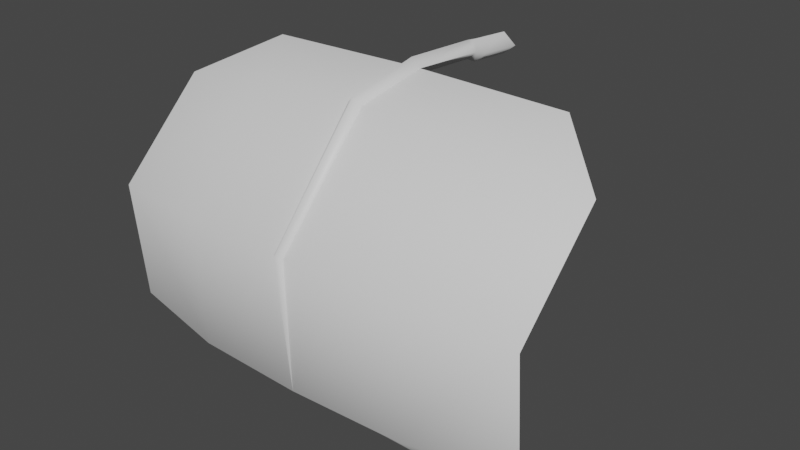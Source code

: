 # Source: fe_flatleaf_05-release.blend  (saved by Blender 3.0.42; exported with 4.5.12 LTS)
import bpy
from mathutils import Matrix  # noqa: F401  (used for matrix-valued properties, if any)

bpy.ops.wm.read_factory_settings(use_empty=True)
scene = bpy.context.scene
scene.name = 'Scene'

# ---- materials (node trees are filled in below, after node groups)
mat_material_001 = bpy.data.materials.new('Material.001')
mat_material_001.use_transparent_shadow = False

# ---- material node trees
mat_material_001.use_nodes = True; mat_material_001.node_tree.nodes.clear()
_N = mat_material_001.node_tree.nodes; _L = mat_material_001.node_tree.links
n0 = _N.new('ShaderNodeBsdfPrincipled'); n0.name = 'Principled BSDF'; n0.location = (10, 300)
n0.distribution = 'GGX'
n0.subsurface_method = 'RANDOM_WALK_SKIN'
n0.inputs[3].default_value = 1.45
n0.inputs[27].default_value = (0.0, 0.0, 0.0, 1.0)
n0.inputs[28].default_value = 1.0
n1 = _N.new('ShaderNodeOutputMaterial'); n1.name = 'Material Output'; n1.location = (300, 300)
_L.new(n0.outputs[0], n1.inputs[0])
n1.is_active_output = True

# ---- world
world_world = bpy.data.worlds.new('World'); scene.world = world_world
world_world.use_nodes = True; world_world.node_tree.nodes.clear()
_N = world_world.node_tree.nodes; _L = world_world.node_tree.links
n0 = _N.new('ShaderNodeOutputWorld'); n0.name = 'World Output'; n0.location = (300, 300)
n1 = _N.new('ShaderNodeBackground'); n1.name = 'Background'; n1.location = (10, 300)
n1.inputs[0].default_value = (0.05088, 0.05088, 0.05088, 1.0)
_L.new(n1.outputs[0], n0.inputs[0])
n0.is_active_output = True
world_world.color = (0.05088, 0.05088, 0.05088)
world_world.use_sun_shadow = False
world_world.sun_shadow_jitter_overblur = 0.0

# ---- meshes
me_fe_starter3_sp1_gmdl_001 = bpy.data.meshes.new('FE_starter3_Sp1.gmdl.001')
me_fe_starter3_sp1_gmdl_001.from_pydata([(-0.8041, -0.5886, 0.05134), (-0.5714, -0.9455, -0.02554), (-1.124, -0.8898, -0.1295), (-0.04961, -0.5782, 0.06332), (0.007854, -0.9465, -0.02361), (1.044e-05, -0.5707, 0.01732), (0.04477, -0.5781, 0.06329), (0.8226, -0.5908, 0.05441), (0.5905, -0.9448, -0.02615), (1.143, -0.8925, -0.1231), (-0.571, -1.436, -0.5395), (-1.124, -1.351, -0.5756), (0.006801, -1.433, -0.5424), (0.5909, -1.435, -0.54), (1.143, -1.357, -0.5731), (-0.5716, -1.389, -1.22), (-1.124, -1.298, -1.2), (0.002969, -1.398, -1.226), (0.5903, -1.388, -1.22), (1.143, -1.305, -1.201), (-0.5719, -1.154, -1.482), (0.0005112, -1.153, -1.477), (0.59, -1.154, -1.483), (-0.5719, -1.154, -1.482), (-0.5716, -1.4, -1.223), (-1.124, -1.298, -1.2), (0.0005112, -1.153, -1.477), (0.002983, -1.414, -1.23), (0.0005112, -1.153, -1.477), (0.59, -1.154, -1.483), (0.5903, -1.399, -1.223), (0.002983, -1.414, -1.23), (1.143, -1.305, -1.201), (-0.571, -1.447, -0.5352), (-1.124, -1.351, -0.5756), (-0.02657, -1.451, -0.5349), (0.002983, -1.414, -1.23), (0.0008237, -1.48, -0.5226), (-0.02657, -1.451, -0.5349), (0.02651, -1.451, -0.5349), (0.591, -1.446, -0.5358), (0.02651, -1.451, -0.5349), (1.143, -1.357, -0.5731), (-0.5714, -0.9509, -0.01537), (-1.124, -0.8898, -0.1295), (-0.04177, -0.9572, -0.003588), (0.0004518, -0.9781, 0.03391), (-0.04177, -0.9572, -0.003588), (0.03639, -0.9572, -0.003654), (0.5905, -0.9501, -0.01641), (0.03639, -0.9572, -0.003654), (1.143, -0.8925, -0.1231), (-0.8041, -0.5886, 0.05134), (-0.04961, -0.5782, 0.06332), (5e-05, -0.5854, 0.1093), (-0.04961, -0.5782, 0.06332), (0.04477, -0.5781, 0.06329), (0.8226, -0.5908, 0.05441), (0.04477, -0.5781, 0.06329), (-0.0005257, -0.1688, 0.08443), (-0.05712, -0.1629, 0.03734), (-0.0005399, -0.1688, -0.009821), (0.0543, -0.172, 0.03731), (0.0002896, -0.1127, 0.07666), (-0.07305, -0.1068, 0.02039), (0.0002726, -0.1127, -0.03596), (0.06879, -0.1159, 0.02035), (0.0002896, -0.1127, 0.07666), (0.0002726, -0.1127, -0.03596), (0.0001684, 0.1275, 0.05465), (-0.0737, 0.1272, -0.001613), (0.0001514, 0.1275, -0.05796), (0.0692, 0.1274, -0.00165), (0.0001684, 0.1275, 0.05465), (0.0001514, 0.1275, -0.05796)], [], [(0, 1, 2), (1, 0, 4), (0, 3, 4), (3, 5, 4), (5, 6, 4), (8, 4, 7), (6, 7, 4), (7, 9, 8), (10, 11, 1), (1, 11, 2), (4, 12, 1), (12, 10, 1), (8, 13, 4), (13, 12, 4), (9, 14, 8), (14, 13, 8), (10, 15, 11), (15, 16, 11), (17, 15, 12), (12, 15, 10), (18, 17, 13), (13, 17, 12), (19, 18, 14), (14, 18, 13), (16, 15, 20), (17, 21, 15), (15, 21, 20), (17, 18, 21), (18, 22, 21), (18, 19, 22), (23, 24, 25), (27, 24, 26), (23, 26, 24), (29, 30, 28), (28, 30, 31), (29, 32, 30), (33, 34, 24), (24, 34, 25), (27, 35, 24), (35, 33, 24), (36, 37, 38), (36, 39, 37), (30, 40, 31), (40, 41, 31), (40, 30, 42), (42, 30, 32), (33, 43, 34), (43, 44, 34), (35, 45, 33), (45, 43, 33), (46, 47, 37), (37, 47, 38), (39, 48, 37), (48, 46, 37), (49, 50, 40), (40, 50, 41), (51, 49, 42), (49, 40, 42), (44, 43, 52), (45, 53, 43), (43, 53, 52), (54, 55, 46), (47, 46, 55), (54, 46, 56), (46, 48, 56), (50, 49, 58), (49, 57, 58), (49, 51, 57), (60, 55, 59), (55, 54, 59), (60, 61, 3), (5, 3, 61), (54, 56, 59), (56, 62, 59), (5, 61, 6), (6, 61, 62), (64, 60, 63), (60, 59, 63), (64, 65, 60), (61, 60, 65), (66, 67, 62), (59, 62, 67), (66, 62, 68), (62, 61, 68), (63, 69, 64), (64, 69, 70), (71, 65, 70), (65, 64, 70), (72, 73, 66), (67, 66, 73), (66, 68, 72), (68, 74, 72)])
me_fe_starter3_sp1_gmdl_001.polygons.foreach_set('use_smooth', [True] * 92)
_uv = me_fe_starter3_sp1_gmdl_001.uv_layers.new(name='UVMap')
_uv.uv.foreach_set('vector', [0.1259, 0.1169, 0.2546, 0.2887, 0.01795, 0.2887, 0.2546, 0.2887, 0.1259, 0.1169, 0.489, 0.2887, 0.1259, 0.1169, 0.468, 0.117, 0.489, 0.2887, 0.468, 0.117, 0.489, 0.1169, 0.489, 0.2887, 0.489, 0.1169, 0.5079, 0.117, 0.489, 0.2887, 0.7523, 0.2887, 0.489, 0.2887, 0.881, 0.1169, 0.5079, 0.117, 0.881, 0.1169, 0.489, 0.2887, 0.881, 0.1169, 0.989, 0.2887, 0.7523, 0.2887, 0.2546, 0.57, 0.01795, 0.57, 0.2546, 0.2887, 0.2546, 0.2887, 0.01795, 0.57, 0.01795, 0.2887, 0.489, 0.2887, 0.4884, 0.57, 0.2546, 0.2887, 0.4884, 0.57, 0.2546, 0.57, 0.2546, 0.2887, 0.7523, 0.2887, 0.7523, 0.57, 0.489, 0.2887, 0.7523, 0.57, 0.4884, 0.57, 0.489, 0.2887, 0.989, 0.2887, 0.989, 0.57, 0.7523, 0.2887, 0.989, 0.57, 0.7523, 0.57, 0.7523, 0.2887, 0.2546, 0.57, 0.2546, 0.8514, 0.01795, 0.57, 0.2546, 0.8514, 0.01795, 0.8514, 0.01795, 0.57, 0.4871, 0.8513, 0.2546, 0.8514, 0.4884, 0.57, 0.4884, 0.57, 0.2546, 0.8514, 0.2546, 0.57, 0.7523, 0.8514, 0.4871, 0.8513, 0.7523, 0.57, 0.7523, 0.57, 0.4871, 0.8513, 0.4884, 0.57, 0.989, 0.8514, 0.7523, 0.8514, 0.989, 0.57, 0.989, 0.57, 0.7523, 0.8514, 0.7523, 0.57, 0.01795, 0.8514, 0.2546, 0.8514, 0.2546, 0.992, 0.4871, 0.8513, 0.4861, 0.992, 0.2546, 0.8514, 0.2546, 0.8514, 0.4861, 0.992, 0.2546, 0.992, 0.4871, 0.8513, 0.7523, 0.8514, 0.4861, 0.992, 0.7523, 0.8514, 0.7523, 0.992, 0.4861, 0.992, 0.7523, 0.8514, 0.989, 0.8514, 0.7523, 0.992, 0.2546, 0.992, 0.2546, 0.8514, 0.01795, 0.8514, 0.4871, 0.8512, 0.2546, 0.8514, 0.4861, 0.992, 0.2546, 0.992, 0.4861, 0.992, 0.2546, 0.8514, 0.7523, 0.992, 0.7523, 0.8514, 0.4861, 0.992, 0.4861, 0.992, 0.7523, 0.8514, 0.4871, 0.8512, 0.7523, 0.992, 0.989, 0.8514, 0.7523, 0.8514, 0.2546, 0.57, 0.01795, 0.57, 0.2546, 0.8514, 0.2546, 0.8514, 0.01795, 0.57, 0.01795, 0.8514, 0.4871, 0.8512, 0.4743, 0.57, 0.2546, 0.8514, 0.4743, 0.57, 0.2546, 0.57, 0.2546, 0.8514, 0.4871, 0.8512, 0.4859, 0.57, 0.4743, 0.57, 0.4871, 0.8512, 0.4967, 0.57, 0.4859, 0.57, 0.7523, 0.8514, 0.7523, 0.57, 0.4871, 0.8512, 0.7523, 0.57, 0.4967, 0.57, 0.4871, 0.8512, 0.7523, 0.57, 0.7523, 0.8514, 0.989, 0.57, 0.989, 0.57, 0.7523, 0.8514, 0.989, 0.8514, 0.2546, 0.57, 0.2546, 0.2887, 0.01795, 0.57, 0.2546, 0.2887, 0.01795, 0.2887, 0.01795, 0.57, 0.4743, 0.57, 0.4681, 0.2887, 0.2546, 0.57, 0.4681, 0.2887, 0.2546, 0.2887, 0.2546, 0.57, 0.4859, 0.2891, 0.4681, 0.2887, 0.4859, 0.57, 0.4859, 0.57, 0.4681, 0.2887, 0.4743, 0.57, 0.4967, 0.57, 0.5011, 0.2887, 0.4859, 0.57, 0.5011, 0.2887, 0.4859, 0.2891, 0.4859, 0.57, 0.7523, 0.2887, 0.5011, 0.2887, 0.7523, 0.57, 0.7523, 0.57, 0.5011, 0.2887, 0.4967, 0.57, 0.989, 0.2887, 0.7523, 0.2887, 0.989, 0.57, 0.7523, 0.2887, 0.7523, 0.57, 0.989, 0.57, 0.01795, 0.2887, 0.2546, 0.2887, 0.1259, 0.1169, 0.4681, 0.2887, 0.468, 0.117, 0.2546, 0.2887, 0.2546, 0.2887, 0.468, 0.117, 0.1259, 0.1169, 0.489, 0.1169, 0.468, 0.117, 0.4859, 0.2891, 0.4681, 0.2887, 0.4859, 0.2891, 0.468, 0.117, 0.489, 0.1169, 0.4859, 0.2891, 0.5079, 0.117, 0.4859, 0.2891, 0.5011, 0.2887, 0.5079, 0.117, 0.5011, 0.2887, 0.7523, 0.2887, 0.5079, 0.117, 0.7523, 0.2887, 0.881, 0.1169, 0.5079, 0.117, 0.7523, 0.2887, 0.989, 0.2887, 0.881, 0.1169, 0.4685, 0.07664, 0.468, 0.117, 0.4857, 0.07651, 0.468, 0.117, 0.489, 0.1169, 0.4857, 0.07651, 0.4685, 0.07664, 0.4857, 0.07651, 0.468, 0.117, 0.489, 0.1169, 0.468, 0.117, 0.4857, 0.07651, 0.489, 0.1169, 0.5079, 0.117, 0.4857, 0.07651, 0.5079, 0.117, 0.5085, 0.07657, 0.4857, 0.07651, 0.489, 0.1169, 0.4857, 0.07651, 0.5079, 0.117, 0.5079, 0.117, 0.4857, 0.07651, 0.5085, 0.07657, 0.4685, 0.04968, 0.4685, 0.07664, 0.4858, 0.04955, 0.4685, 0.07664, 0.4857, 0.07651, 0.4858, 0.04955, 0.4685, 0.04968, 0.4858, 0.04955, 0.4685, 0.07664, 0.4857, 0.07651, 0.4685, 0.07664, 0.4858, 0.04955, 0.5075, 0.04961, 0.4858, 0.04955, 0.5085, 0.07657, 0.4857, 0.07651, 0.5085, 0.07657, 0.4858, 0.04955, 0.5075, 0.04961, 0.5085, 0.07657, 0.4858, 0.04955, 0.5085, 0.07657, 0.4857, 0.07651, 0.4858, 0.04955, 0.4858, 0.04955, 0.4858, 0.00437, 0.4685, 0.04968, 0.4685, 0.04968, 0.4858, 0.00437, 0.4683, 0.004501, 0.4858, 0.00437, 0.4858, 0.04955, 0.4683, 0.004501, 0.4858, 0.04955, 0.4685, 0.04968, 0.4683, 0.004501, 0.5076, 0.004432, 0.4858, 0.00437, 0.5075, 0.04961, 0.4858, 0.04955, 0.5075, 0.04961, 0.4858, 0.00437, 0.5075, 0.04961, 0.4858, 0.04955, 0.5076, 0.004432, 0.4858, 0.04955, 0.4858, 0.00437, 0.5076, 0.004432])
me_fe_starter3_sp1_gmdl_001.materials.append(mat_material_001)
me_fe_starter3_sp1_gmdl_001.use_remesh_fix_poles = True
me_fe_starter3_sp1_gmdl_001.use_remesh_preserve_attributes = False
me_fe_starter3_sp1_gmdl_001.update()
arm_armature = bpy.data.armatures.new('Armature')  # bones are not reproduced

# ---- objects
ob_fe_starter3_sp1_0_860706_0x0 = bpy.data.objects.new('FE_starter3_Sp1 0,860706 0x0', me_fe_starter3_sp1_gmdl_001)
ob_armature = bpy.data.objects.new('Armature', arm_armature)

# ---- transforms, parenting, visibility, modifiers, constraints
ob_fe_starter3_sp1_0_860706_0x0.parent = ob_armature
ob_fe_starter3_sp1_0_860706_0x0.location = (0.0, 0.0, 0.0)
_vg = ob_fe_starter3_sp1_0_860706_0x0.vertex_groups.new(name='Bone')
for _i, _w in zip([0, 1, 2, 3, 4, 5, 6, 7, 8, 9, 10, 11, 12, 13, 14, 15, 16, 17, 18, 19, 20, 21, 22, 23, 24, 25, 26, 27, 28, 29, 30, 31, 32, 33, 34, 35, 36, 37, 38, 39, 40, 41, 42, 43, 44, 45, 46, 47, 48, 49, 50, 51, 52, 53, 54, 55, 56, 57, 58, 59, 60, 61, 62, 63, 64, 65, 66, 67, 68, 69, 70, 71, 72, 73, 74], [0.0, 0.0, 0.0, 0.0, 0.0, 0.0, 0.0, 0.0, 0.0, 7.47e-12, 5.715e-07, 0.0, 0.0, 9.912e-08, 0.0, 0.0, 0.0, 0.0, 0.0, 0.0, 1.772e-07, 0.0, 4.189e-08, 2.545e-14, 0.0, 2.529e-19, 0.0, 0.0, 0.0, 7.874e-13, 0.0, 0.0, 0.0, 4.79e-06, 0.0, 0.0, 0.0, 0.0, 0.0, 0.0, 6.139e-07, 0.0, 0.0, 0.0, 0.0, 0.0, 0.0, 0.0, 0.0, 0.0, 0.0, 0.0, 0.0, 0.0, 0.0, 0.0, 0.0, 0.0, 0.000122, 1.0, 1.0, 1.0, 1.0, 1.0, 1.0, 1.0, 1.0, 1.0, 1.0, 1.0, 1.0, 1.0, 1.0, 1.0, 1.0]): _vg.add([_i], _w, 'REPLACE')
_vg = ob_fe_starter3_sp1_0_860706_0x0.vertex_groups.new(name='Bone.001')
for _i, _w in zip([0, 1, 2, 3, 5, 6, 7, 8, 9, 25, 43, 44, 49, 51, 52, 53, 54, 55, 56, 57, 58], [0.6, 0.425, 0.5, 1.0, 1.0, 1.0, 0.6, 0.425, 0.5, 0.0, 0.425, 0.4995, 0.425, 0.5, 0.6, 1.0, 1.0, 1.0, 1.0, 0.6, 0.9999]): _vg.add([_i], _w, 'REPLACE')
_vg = ob_fe_starter3_sp1_0_860706_0x0.vertex_groups.new(name='Bone.002')
for _i, _w in zip([0, 1, 2, 4, 7, 8, 9, 10, 11, 12, 13, 14, 33, 34, 35, 38, 39, 40, 41, 42, 43, 44, 45, 46, 47, 48, 49, 50, 51, 52, 57], [0.4, 0.575, 0.425, 1.0, 0.4, 0.575, 0.425, 0.1, 0.09997, 0.0001142, 0.09999, 0.1, 0.09997, 0.0996, 0.0, 0.0, 0.0, 0.09992, 0.0, 0.1, 0.575, 0.4254, 1.0, 1.0, 1.0, 1.0, 0.575, 1.0, 0.425, 0.4, 0.4]): _vg.add([_i], _w, 'REPLACE')
_vg = ob_fe_starter3_sp1_0_860706_0x0.vertex_groups.new(name='Bone.003')
for _i, _w in zip([2, 9, 10, 11, 12, 13, 14, 15, 16, 17, 18, 19, 20, 21, 22, 23, 24, 25, 26, 27, 28, 29, 30, 31, 32, 33, 34, 35, 36, 37, 38, 39, 40, 41, 42, 44, 51], [0.075, 0.075, 0.8503, 0.8116, 0.9999, 0.8503, 0.81, 0.1, 0.1, 0.0, 0.1, 0.1, 1.723e-05, 0.0, 0.0, 0.0, 0.1, 0.1, 0.0, 0.0, 0.0, 2.888e-05, 0.1, 0.0, 0.1, 0.8503, 0.8107, 1.0, 0.0, 1.0, 1.0, 1.0, 0.8504, 1.0, 0.81, 0.07507, 0.075]): _vg.add([_i], _w, 'REPLACE')
_vg = ob_fe_starter3_sp1_0_860706_0x0.vertex_groups.new(name='Bone.004')
for _i, _w in zip([10, 11, 13, 14, 15, 16, 17, 18, 19, 20, 21, 22, 23, 24, 25, 26, 27, 28, 29, 30, 31, 32, 33, 34, 35, 36, 37, 38, 39, 40, 41, 42], [0.04973, 0.08844, 0.04973, 0.09, 0.9, 0.9, 1.0, 0.9, 0.9, 0.3, 0.0, 0.3, 0.3, 0.9, 0.9, 0.0, 1.0, 0.0, 0.3, 0.9, 1.0, 0.9, 0.04973, 0.08968, 0.0, 1.0, 0.0, 0.0, 2.217e-05, 0.04973, 2.217e-05, 0.08998]): _vg.add([_i], _w, 'REPLACE')
_vg = ob_fe_starter3_sp1_0_860706_0x0.vertex_groups.new(name='Bone.005')
for _i, _w in zip([20, 21, 22, 23, 26, 28, 29], [0.7, 1.0, 0.7, 0.7, 1.0, 1.0, 0.7]): _vg.add([_i], _w, 'REPLACE')
_vg = ob_fe_starter3_sp1_0_860706_0x0.vertex_groups.new(name='Bone.006')
_m = ob_fe_starter3_sp1_0_860706_0x0.modifiers.new('Armature', 'ARMATURE')
_m.object = ob_armature
ob_armature.location = (0.0, 0.0, 0.0)

# ---- collection membership
scene.collection.objects.link(ob_fe_starter3_sp1_0_860706_0x0)
scene.collection.objects.link(ob_armature)

# ---- scene / render settings (as saved in the file)
scene.frame_start = 1; scene.frame_end = 250; scene.frame_set(18)
scene.render.engine = 'BLENDER_EEVEE_NEXT'
scene.cycles.sampling_pattern = 'TABULATED_SOBOL'
scene.cycles.use_light_tree = False
scene.view_settings.view_transform = 'Filmic'
bpy.context.view_layer.update()

# ---- added for rendering (the .blend has no active camera and no usable light): camera, sun
cam_auto = bpy.data.cameras.new('AutoCamera')
cam_auto.lens = 50.0
cam_auto.sensor_width = 36.0
cam_auto.clip_end = 1000.0
ob_auto_camera = bpy.data.objects.new('AutoCamera', cam_auto)
scene.collection.objects.link(ob_auto_camera)
ob_auto_camera.location = (2.97318, -4.2328, 1.68421)
ob_auto_camera.rotation_euler = (1.09748, -7.21219e-08, 0.694738)
scene.camera = ob_auto_camera
light_auto_sun = bpy.data.lights.new('AutoSun', 'SUN')
light_auto_sun.energy = 3.0
light_auto_sun.angle = 0.0523599
ob_auto_sun = bpy.data.objects.new('AutoSun', light_auto_sun)
scene.collection.objects.link(ob_auto_sun)
ob_auto_sun.rotation_euler = (0.872665, 0.174533, 0.523599)
bpy.context.view_layer.update()
